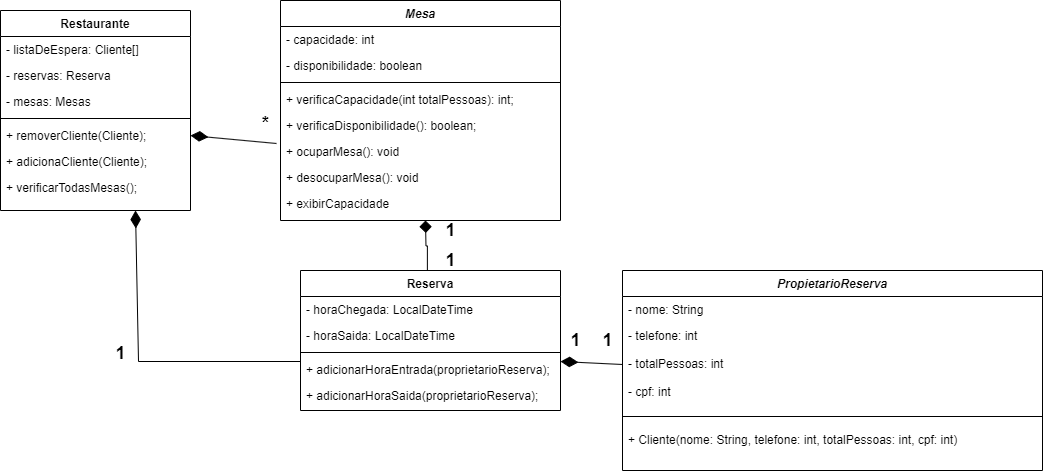

The diagram above was exported from draw.io. Its source (the exported page's mxGraphModel, read from the mxfile embedded in the PNG):
<mxGraphModel dx="1214" dy="899" grid="1" gridSize="10" guides="1" tooltips="1" connect="1" arrows="1" fold="1" page="1" pageScale="1" pageWidth="827" pageHeight="1169" math="0" shadow="0">
  <root>
    <mxCell id="WIyWlLk6GJQsqaUBKTNV-0" />
    <mxCell id="WIyWlLk6GJQsqaUBKTNV-1" parent="WIyWlLk6GJQsqaUBKTNV-0" />
    <mxCell id="zkfFHV4jXpPFQw0GAbJ--0" value="PropietarioReserva" style="swimlane;fontStyle=3;align=center;verticalAlign=top;childLayout=stackLayout;horizontal=1;startSize=26;horizontalStack=0;resizeParent=1;resizeLast=0;collapsible=1;marginBottom=0;rounded=0;shadow=0;strokeWidth=1;" parent="WIyWlLk6GJQsqaUBKTNV-1" vertex="1">
      <mxGeometry x="787" y="280" width="420" height="200" as="geometry">
        <mxRectangle x="230" y="140" width="160" height="26" as="alternateBounds" />
      </mxGeometry>
    </mxCell>
    <mxCell id="zkfFHV4jXpPFQw0GAbJ--1" value="- nome: String" style="text;align=left;verticalAlign=top;spacingLeft=4;spacingRight=4;overflow=hidden;rotatable=0;points=[[0,0.5],[1,0.5]];portConstraint=eastwest;" parent="zkfFHV4jXpPFQw0GAbJ--0" vertex="1">
      <mxGeometry y="26" width="420" height="26" as="geometry" />
    </mxCell>
    <mxCell id="zkfFHV4jXpPFQw0GAbJ--2" value="- telefone: int" style="text;align=left;verticalAlign=top;spacingLeft=4;spacingRight=4;overflow=hidden;rotatable=0;points=[[0,0.5],[1,0.5]];portConstraint=eastwest;rounded=0;shadow=0;html=0;" parent="zkfFHV4jXpPFQw0GAbJ--0" vertex="1">
      <mxGeometry y="52" width="420" height="28" as="geometry" />
    </mxCell>
    <mxCell id="hCmAvx55vs6JnZZ4wuHS-26" value="- totalPessoas: int" style="text;align=left;verticalAlign=top;spacingLeft=4;spacingRight=4;overflow=hidden;rotatable=0;points=[[0,0.5],[1,0.5]];portConstraint=eastwest;rounded=0;shadow=0;html=0;" parent="zkfFHV4jXpPFQw0GAbJ--0" vertex="1">
      <mxGeometry y="80" width="420" height="28" as="geometry" />
    </mxCell>
    <mxCell id="hCmAvx55vs6JnZZ4wuHS-30" value="- cpf: int" style="text;align=left;verticalAlign=top;spacingLeft=4;spacingRight=4;overflow=hidden;rotatable=0;points=[[0,0.5],[1,0.5]];portConstraint=eastwest;rounded=0;shadow=0;html=0;" parent="zkfFHV4jXpPFQw0GAbJ--0" vertex="1">
      <mxGeometry y="108" width="420" height="28" as="geometry" />
    </mxCell>
    <mxCell id="zkfFHV4jXpPFQw0GAbJ--4" value="" style="line;html=1;strokeWidth=1;align=left;verticalAlign=middle;spacingTop=-1;spacingLeft=3;spacingRight=3;rotatable=0;labelPosition=right;points=[];portConstraint=eastwest;" parent="zkfFHV4jXpPFQw0GAbJ--0" vertex="1">
      <mxGeometry y="136" width="420" height="20" as="geometry" />
    </mxCell>
    <mxCell id="hCmAvx55vs6JnZZ4wuHS-28" value="+ Cliente(nome: String, telefone: int, totalPessoas: int, cpf: int)" style="text;align=left;verticalAlign=top;spacingLeft=4;spacingRight=4;overflow=hidden;rotatable=0;points=[[0,0.5],[1,0.5]];portConstraint=eastwest;" parent="zkfFHV4jXpPFQw0GAbJ--0" vertex="1">
      <mxGeometry y="156" width="420" height="26" as="geometry" />
    </mxCell>
    <mxCell id="hCmAvx55vs6JnZZ4wuHS-39" value="" style="rounded=0;orthogonalLoop=1;jettySize=auto;html=1;endArrow=diamondThin;endFill=1;exitX=0.867;exitY=1;exitDx=0;exitDy=0;strokeWidth=1;endSize=15;exitPerimeter=0;entryX=1;entryY=0.5;entryDx=0;entryDy=0;" parent="WIyWlLk6GJQsqaUBKTNV-1" source="3ei5BvuTCabp1lPrmGSW-2" target="zkfFHV4jXpPFQw0GAbJ--25" edge="1">
      <mxGeometry relative="1" as="geometry">
        <mxPoint x="400" y="210" as="sourcePoint" />
        <mxPoint x="390" y="170" as="targetPoint" />
      </mxGeometry>
    </mxCell>
    <mxCell id="zkfFHV4jXpPFQw0GAbJ--17" value="Restaurante" style="swimlane;fontStyle=1;align=center;verticalAlign=top;childLayout=stackLayout;horizontal=1;startSize=26;horizontalStack=0;resizeParent=1;resizeLast=0;collapsible=1;marginBottom=0;rounded=0;shadow=0;strokeWidth=1;" parent="WIyWlLk6GJQsqaUBKTNV-1" vertex="1">
      <mxGeometry x="165" y="20" width="190" height="200" as="geometry">
        <mxRectangle x="550" y="140" width="160" height="26" as="alternateBounds" />
      </mxGeometry>
    </mxCell>
    <mxCell id="zkfFHV4jXpPFQw0GAbJ--19" value="- listaDeEspera: Cliente[]" style="text;align=left;verticalAlign=top;spacingLeft=4;spacingRight=4;overflow=hidden;rotatable=0;points=[[0,0.5],[1,0.5]];portConstraint=eastwest;rounded=0;shadow=0;html=0;" parent="zkfFHV4jXpPFQw0GAbJ--17" vertex="1">
      <mxGeometry y="26" width="190" height="26" as="geometry" />
    </mxCell>
    <mxCell id="j0kauEYDOv-WUtBI5uWh-1" value="- reservas: Reserva" style="text;align=left;verticalAlign=top;spacingLeft=4;spacingRight=4;overflow=hidden;rotatable=0;points=[[0,0.5],[1,0.5]];portConstraint=eastwest;rounded=0;shadow=0;html=0;" vertex="1" parent="zkfFHV4jXpPFQw0GAbJ--17">
      <mxGeometry y="52" width="190" height="26" as="geometry" />
    </mxCell>
    <mxCell id="j0kauEYDOv-WUtBI5uWh-2" value="- mesas: Mesas" style="text;align=left;verticalAlign=top;spacingLeft=4;spacingRight=4;overflow=hidden;rotatable=0;points=[[0,0.5],[1,0.5]];portConstraint=eastwest;rounded=0;shadow=0;html=0;" vertex="1" parent="zkfFHV4jXpPFQw0GAbJ--17">
      <mxGeometry y="78" width="190" height="26" as="geometry" />
    </mxCell>
    <mxCell id="zkfFHV4jXpPFQw0GAbJ--23" value="" style="line;html=1;strokeWidth=1;align=left;verticalAlign=middle;spacingTop=-1;spacingLeft=3;spacingRight=3;rotatable=0;labelPosition=right;points=[];portConstraint=eastwest;" parent="zkfFHV4jXpPFQw0GAbJ--17" vertex="1">
      <mxGeometry y="104" width="190" height="8" as="geometry" />
    </mxCell>
    <mxCell id="zkfFHV4jXpPFQw0GAbJ--25" value="+ removerCliente(Cliente);" style="text;align=left;verticalAlign=top;spacingLeft=4;spacingRight=4;overflow=hidden;rotatable=0;points=[[0,0.5],[1,0.5]];portConstraint=eastwest;" parent="zkfFHV4jXpPFQw0GAbJ--17" vertex="1">
      <mxGeometry y="112" width="190" height="26" as="geometry" />
    </mxCell>
    <mxCell id="zkfFHV4jXpPFQw0GAbJ--24" value="+ adicionaCliente(Cliente);" style="text;align=left;verticalAlign=top;spacingLeft=4;spacingRight=4;overflow=hidden;rotatable=0;points=[[0,0.5],[1,0.5]];portConstraint=eastwest;" parent="zkfFHV4jXpPFQw0GAbJ--17" vertex="1">
      <mxGeometry y="138" width="190" height="26" as="geometry" />
    </mxCell>
    <mxCell id="hCmAvx55vs6JnZZ4wuHS-45" value="+ verificarTodasMesas();" style="text;align=left;verticalAlign=top;spacingLeft=4;spacingRight=4;overflow=hidden;rotatable=0;points=[[0,0.5],[1,0.5]];portConstraint=eastwest;" parent="zkfFHV4jXpPFQw0GAbJ--17" vertex="1">
      <mxGeometry y="164" width="190" height="28" as="geometry" />
    </mxCell>
    <mxCell id="hCmAvx55vs6JnZZ4wuHS-11" value="Mesa" style="swimlane;fontStyle=3;align=center;verticalAlign=top;childLayout=stackLayout;horizontal=1;startSize=26;horizontalStack=0;resizeParent=1;resizeLast=0;collapsible=1;marginBottom=0;rounded=0;shadow=0;strokeWidth=1;" parent="WIyWlLk6GJQsqaUBKTNV-1" vertex="1">
      <mxGeometry x="445" y="10" width="280" height="220" as="geometry">
        <mxRectangle x="230" y="140" width="160" height="26" as="alternateBounds" />
      </mxGeometry>
    </mxCell>
    <mxCell id="hCmAvx55vs6JnZZ4wuHS-12" value="- capacidade: int" style="text;align=left;verticalAlign=top;spacingLeft=4;spacingRight=4;overflow=hidden;rotatable=0;points=[[0,0.5],[1,0.5]];portConstraint=eastwest;" parent="hCmAvx55vs6JnZZ4wuHS-11" vertex="1">
      <mxGeometry y="26" width="280" height="26" as="geometry" />
    </mxCell>
    <mxCell id="hCmAvx55vs6JnZZ4wuHS-14" value="- disponibilidade: boolean" style="text;align=left;verticalAlign=top;spacingLeft=4;spacingRight=4;overflow=hidden;rotatable=0;points=[[0,0.5],[1,0.5]];portConstraint=eastwest;rounded=0;shadow=0;html=0;" parent="hCmAvx55vs6JnZZ4wuHS-11" vertex="1">
      <mxGeometry y="52" width="280" height="26" as="geometry" />
    </mxCell>
    <mxCell id="hCmAvx55vs6JnZZ4wuHS-15" value="" style="line;html=1;strokeWidth=1;align=left;verticalAlign=middle;spacingTop=-1;spacingLeft=3;spacingRight=3;rotatable=0;labelPosition=right;points=[];portConstraint=eastwest;" parent="hCmAvx55vs6JnZZ4wuHS-11" vertex="1">
      <mxGeometry y="78" width="280" height="8" as="geometry" />
    </mxCell>
    <mxCell id="hCmAvx55vs6JnZZ4wuHS-16" value="+ verificaCapacidade(int totalPessoas): int;" style="text;align=left;verticalAlign=top;spacingLeft=4;spacingRight=4;overflow=hidden;rotatable=0;points=[[0,0.5],[1,0.5]];portConstraint=eastwest;" parent="hCmAvx55vs6JnZZ4wuHS-11" vertex="1">
      <mxGeometry y="86" width="280" height="26" as="geometry" />
    </mxCell>
    <mxCell id="hCmAvx55vs6JnZZ4wuHS-27" value="+ verificaDisponibilidade(): boolean;" style="text;align=left;verticalAlign=top;spacingLeft=4;spacingRight=4;overflow=hidden;rotatable=0;points=[[0,0.5],[1,0.5]];portConstraint=eastwest;" parent="hCmAvx55vs6JnZZ4wuHS-11" vertex="1">
      <mxGeometry y="112" width="280" height="26" as="geometry" />
    </mxCell>
    <mxCell id="qKuArPyWTp6EOjAgPCnb-4" value="+ ocuparMesa(): void" style="text;align=left;verticalAlign=top;spacingLeft=4;spacingRight=4;overflow=hidden;rotatable=0;points=[[0,0.5],[1,0.5]];portConstraint=eastwest;" parent="hCmAvx55vs6JnZZ4wuHS-11" vertex="1">
      <mxGeometry y="138" width="280" height="26" as="geometry" />
    </mxCell>
    <mxCell id="qKuArPyWTp6EOjAgPCnb-6" value="+ desocuparMesa(): void" style="text;align=left;verticalAlign=top;spacingLeft=4;spacingRight=4;overflow=hidden;rotatable=0;points=[[0,0.5],[1,0.5]];portConstraint=eastwest;" parent="hCmAvx55vs6JnZZ4wuHS-11" vertex="1">
      <mxGeometry y="164" width="280" height="26" as="geometry" />
    </mxCell>
    <mxCell id="j0kauEYDOv-WUtBI5uWh-3" value="+ exibirCapacidade" style="text;align=left;verticalAlign=top;spacingLeft=4;spacingRight=4;overflow=hidden;rotatable=0;points=[[0,0.5],[1,0.5]];portConstraint=eastwest;" vertex="1" parent="hCmAvx55vs6JnZZ4wuHS-11">
      <mxGeometry y="190" width="280" height="26" as="geometry" />
    </mxCell>
    <mxCell id="hCmAvx55vs6JnZZ4wuHS-32" value="Reserva" style="swimlane;fontStyle=1;align=center;verticalAlign=top;childLayout=stackLayout;horizontal=1;startSize=26;horizontalStack=0;resizeParent=1;resizeLast=0;collapsible=1;marginBottom=0;rounded=0;shadow=0;strokeWidth=1;" parent="WIyWlLk6GJQsqaUBKTNV-1" vertex="1">
      <mxGeometry x="465" y="280" width="260" height="140" as="geometry">
        <mxRectangle x="550" y="140" width="160" height="26" as="alternateBounds" />
      </mxGeometry>
    </mxCell>
    <mxCell id="hCmAvx55vs6JnZZ4wuHS-34" value="- horaChegada: LocalDateTime" style="text;align=left;verticalAlign=top;spacingLeft=4;spacingRight=4;overflow=hidden;rotatable=0;points=[[0,0.5],[1,0.5]];portConstraint=eastwest;rounded=0;shadow=0;html=0;" parent="hCmAvx55vs6JnZZ4wuHS-32" vertex="1">
      <mxGeometry y="26" width="260" height="26" as="geometry" />
    </mxCell>
    <mxCell id="hCmAvx55vs6JnZZ4wuHS-38" value="- horaSaida: LocalDateTime" style="text;align=left;verticalAlign=top;spacingLeft=4;spacingRight=4;overflow=hidden;rotatable=0;points=[[0,0.5],[1,0.5]];portConstraint=eastwest;rounded=0;shadow=0;html=0;" parent="hCmAvx55vs6JnZZ4wuHS-32" vertex="1">
      <mxGeometry y="52" width="260" height="26" as="geometry" />
    </mxCell>
    <mxCell id="rtTdTX46g1uy5eihxk-i-0" value="" style="line;html=1;strokeWidth=1;align=left;verticalAlign=middle;spacingTop=-1;spacingLeft=3;spacingRight=3;rotatable=0;labelPosition=right;points=[];portConstraint=eastwest;" parent="hCmAvx55vs6JnZZ4wuHS-32" vertex="1">
      <mxGeometry y="78" width="260" height="8" as="geometry" />
    </mxCell>
    <mxCell id="hCmAvx55vs6JnZZ4wuHS-36" value="+ adicionarHoraEntrada(proprietarioReserva);" style="text;align=left;verticalAlign=top;spacingLeft=4;spacingRight=4;overflow=hidden;rotatable=0;points=[[0,0.5],[1,0.5]];portConstraint=eastwest;" parent="hCmAvx55vs6JnZZ4wuHS-32" vertex="1">
      <mxGeometry y="86" width="260" height="26" as="geometry" />
    </mxCell>
    <mxCell id="j0kauEYDOv-WUtBI5uWh-4" value="+ adicionarHoraSaida(proprietarioReserva);" style="text;align=left;verticalAlign=top;spacingLeft=4;spacingRight=4;overflow=hidden;rotatable=0;points=[[0,0.5],[1,0.5]];portConstraint=eastwest;" vertex="1" parent="hCmAvx55vs6JnZZ4wuHS-32">
      <mxGeometry y="112" width="260" height="26" as="geometry" />
    </mxCell>
    <mxCell id="hCmAvx55vs6JnZZ4wuHS-48" style="edgeStyle=orthogonalEdgeStyle;rounded=0;orthogonalLoop=1;jettySize=auto;html=1;endArrow=diamond;endFill=1;endSize=10;exitX=0.488;exitY=-0.004;exitDx=0;exitDy=0;exitPerimeter=0;" parent="WIyWlLk6GJQsqaUBKTNV-1" source="hCmAvx55vs6JnZZ4wuHS-32" edge="1">
      <mxGeometry relative="1" as="geometry">
        <mxPoint x="590" y="230" as="targetPoint" />
      </mxGeometry>
    </mxCell>
    <mxCell id="3ei5BvuTCabp1lPrmGSW-2" value="&lt;b&gt;&lt;font style=&quot;font-size: 18px;&quot;&gt;*&lt;/font&gt;&lt;/b&gt;" style="text;html=1;align=center;verticalAlign=middle;resizable=0;points=[];autosize=1;strokeColor=none;fillColor=none;" parent="WIyWlLk6GJQsqaUBKTNV-1" vertex="1">
      <mxGeometry x="415" y="113" width="30" height="40" as="geometry" />
    </mxCell>
    <mxCell id="3ei5BvuTCabp1lPrmGSW-6" value="&lt;b&gt;&lt;font style=&quot;font-size: 18px;&quot;&gt;1&lt;/font&gt;&lt;/b&gt;" style="text;html=1;align=center;verticalAlign=middle;resizable=0;points=[];autosize=1;strokeColor=none;fillColor=none;" parent="WIyWlLk6GJQsqaUBKTNV-1" vertex="1">
      <mxGeometry x="725" y="330" width="30" height="40" as="geometry" />
    </mxCell>
    <mxCell id="3ei5BvuTCabp1lPrmGSW-7" value="&lt;b&gt;&lt;font style=&quot;font-size: 18px;&quot;&gt;1&lt;/font&gt;&lt;/b&gt;" style="text;html=1;align=center;verticalAlign=middle;resizable=0;points=[];autosize=1;strokeColor=none;fillColor=none;" parent="WIyWlLk6GJQsqaUBKTNV-1" vertex="1">
      <mxGeometry x="757" y="330" width="30" height="40" as="geometry" />
    </mxCell>
    <mxCell id="dFV5YpjE7vjMORZag0Ds-11" value="" style="rounded=0;orthogonalLoop=1;jettySize=auto;html=1;endArrow=diamondThin;endFill=1;strokeWidth=1;endSize=15;exitX=0;exitY=0.5;exitDx=0;exitDy=0;" parent="WIyWlLk6GJQsqaUBKTNV-1" edge="1">
      <mxGeometry relative="1" as="geometry">
        <mxPoint x="464.9999999999998" y="371" as="sourcePoint" />
        <mxPoint x="300" y="220" as="targetPoint" />
        <Array as="points">
          <mxPoint x="303" y="371" />
        </Array>
      </mxGeometry>
    </mxCell>
    <mxCell id="dFV5YpjE7vjMORZag0Ds-12" value="&lt;b&gt;&lt;font style=&quot;font-size: 18px;&quot;&gt;1&lt;/font&gt;&lt;/b&gt;" style="text;html=1;align=center;verticalAlign=middle;resizable=0;points=[];autosize=1;strokeColor=none;fillColor=none;" parent="WIyWlLk6GJQsqaUBKTNV-1" vertex="1">
      <mxGeometry x="600" y="250" width="30" height="40" as="geometry" />
    </mxCell>
    <mxCell id="dFV5YpjE7vjMORZag0Ds-13" value="&lt;b&gt;&lt;font style=&quot;font-size: 18px;&quot;&gt;1&lt;/font&gt;&lt;/b&gt;" style="text;html=1;align=center;verticalAlign=middle;resizable=0;points=[];autosize=1;strokeColor=none;fillColor=none;" parent="WIyWlLk6GJQsqaUBKTNV-1" vertex="1">
      <mxGeometry x="600" y="220" width="30" height="40" as="geometry" />
    </mxCell>
    <mxCell id="qKuArPyWTp6EOjAgPCnb-1" value="" style="rounded=0;orthogonalLoop=1;jettySize=auto;html=1;endArrow=diamondThin;endFill=1;strokeWidth=1;endSize=15;exitX=0;exitY=0.5;exitDx=0;exitDy=0;entryX=1;entryY=0.5;entryDx=0;entryDy=0;" parent="WIyWlLk6GJQsqaUBKTNV-1" source="hCmAvx55vs6JnZZ4wuHS-26" edge="1">
      <mxGeometry relative="1" as="geometry">
        <mxPoint x="790" y="370" as="sourcePoint" />
        <mxPoint x="725" y="371" as="targetPoint" />
      </mxGeometry>
    </mxCell>
    <mxCell id="3ei5BvuTCabp1lPrmGSW-1" value="&lt;b&gt;&lt;font style=&quot;font-size: 18px;&quot;&gt;1&lt;/font&gt;&lt;/b&gt;" style="text;html=1;align=center;verticalAlign=middle;resizable=0;points=[];autosize=1;strokeColor=none;fillColor=none;" parent="WIyWlLk6GJQsqaUBKTNV-1" vertex="1">
      <mxGeometry x="270" y="343" width="30" height="40" as="geometry" />
    </mxCell>
  </root>
</mxGraphModel>